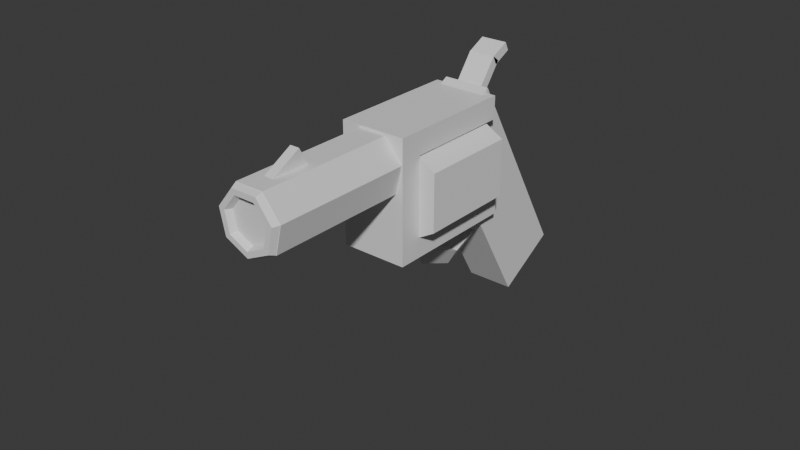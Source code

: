# Source: plchld_revolver_better.blend  (saved by Blender 4.0.36; exported with 4.5.12 LTS)
import bpy
from mathutils import Matrix  # noqa: F401  (used for matrix-valued properties, if any)

bpy.ops.wm.read_factory_settings(use_empty=True)
scene = bpy.context.scene
scene.name = 'Scene'

# ---- collections
col_collection = bpy.data.collections.new('Collection'); scene.collection.children.link(col_collection)

# ---- materials (node trees are filled in below, after node groups)
mat_material = bpy.data.materials.new('Material')
mat_material.alpha_threshold = 0.0
mat_material.use_transparent_shadow = False
mat_material.roughness = 0.5
mat_material.line_color = (0.0, 0.0, 0.0, 1.0)

# ---- material node trees
mat_material.use_nodes = True; mat_material.node_tree.nodes.clear()
_N = mat_material.node_tree.nodes; _L = mat_material.node_tree.links
n0 = _N.new('ShaderNodeOutputMaterial'); n0.name = 'Material Output'; n0.location = (300, 300)
n1 = _N.new('ShaderNodeBsdfPrincipled'); n1.name = 'Principled BSDF'; n1.location = (10, 300)
n1.inputs[3].default_value = 1.45
_L.new(n1.outputs[0], n0.inputs[0])
n0.is_active_output = True

# ---- world
world_world = bpy.data.worlds.new('World'); scene.world = world_world
world_world.use_nodes = True; world_world.node_tree.nodes.clear()
_N = world_world.node_tree.nodes; _L = world_world.node_tree.links
n0 = _N.new('ShaderNodeOutputWorld'); n0.name = 'World Output'; n0.location = (300, 300)
n1 = _N.new('ShaderNodeBackground'); n1.name = 'Background'; n1.location = (10, 300)
n1.inputs[0].default_value = (0.05088, 0.05088, 0.05088, 1.0)
_L.new(n1.outputs[0], n0.inputs[0])
n0.is_active_output = True
world_world.color = (0.05088, 0.05088, 0.05088)
world_world.use_sun_shadow = False
world_world.sun_shadow_jitter_overblur = 0.0

# ---- meshes
me_cube = bpy.data.meshes.new('Cube')
me_cube.from_pydata([(1.0, 1.0, 1.0), (1.0, 1.0, -1.0), (1.0, -1.0, 1.0), (1.0, -1.0, -1.0), (-1.0, 1.0, 1.0), (-1.0, 1.0, -1.0), (-1.0, -1.0, 1.0), (-1.0, -1.0, -1.0), (-1.35, -5.984, 1.984), (-1.228, -6.144, 2.007), (-0.9839, -6.162, 1.997), (-0.8617, -6.021, 1.964), (-0.9839, -5.862, 1.941), (-1.228, -5.844, 1.952), (-1.086, -6.37, 1.771), (-0.9875, -6.495, 1.813), (-0.7911, -6.443, 1.841), (-0.6928, -6.268, 1.828), (-0.7911, -6.143, 1.786), (-0.9875, -6.195, 1.757), (-0.003457, -6.543, 1.675), (-0.003145, -6.651, 1.726), (-0.002519, -6.569, 1.771), (-0.002206, -6.378, 1.767), (-0.002519, -6.269, 1.716), (-0.003145, -6.351, 1.671), (1.081, -6.372, 1.77), (0.9836, -6.496, 1.812), (0.7879, -6.445, 1.84), (0.6901, -6.269, 1.827), (0.7879, -6.145, 1.785), (0.9836, -6.196, 1.756), (1.352, -5.986, 1.983), (1.23, -6.146, 2.006), (0.985, -6.164, 1.996), (0.8627, -6.023, 1.963), (0.985, -5.864, 1.94), (1.23, -5.846, 1.95), (0.6045, -5.677, 2.154), (0.5498, -5.864, 2.162), (0.4404, -5.938, 2.121), (0.3857, -5.825, 2.072), (0.4404, -5.638, 2.065), (0.5498, -5.564, 2.106), (-0.5982, -5.676, 2.155), (-0.5441, -5.863, 2.162), (-0.4359, -5.937, 2.121), (-0.3817, -5.824, 2.073), (-0.4359, -5.637, 2.066), (-0.5441, -5.563, 2.107), (-1.224e-07, -2.901, 1.001), (-1.224e-07, -6.547, 1.673), (-1.095, -2.727, 1.096), (-1.095, -6.374, 1.769), (-1.365, -2.338, 1.312), (-1.365, -5.984, 1.984), (-0.6074, -2.025, 1.485), (-0.6074, -5.672, 2.157), (0.6074, -2.025, 1.485), (0.6074, -5.672, 2.157), (1.365, -2.338, 1.312), (1.365, -5.984, 1.984), (1.095, -2.727, 1.096), (1.095, -6.374, 1.769), (-0.2, -5.695, 1.616), (-0.2, -5.67, 2.069), (-0.2, -4.274, 1.608), (-0.2, -4.249, 2.061), (0.2, -5.695, 1.616), (0.2, -5.67, 2.069), (0.2, -4.274, 1.608), (0.2, -4.249, 2.061), (-1.4, -3.928, 0.6174), (-1.4, -3.612, 0.7921), (-1.4, -0.6005, 0.003981), (-1.4, -0.2848, 0.1786), (1.4, -3.928, 0.6174), (1.4, -3.612, 0.7921), (1.4, -0.6005, 0.003981), (1.4, -0.2848, 0.1786), (-1.093e-07, -2.643, 0.429), (0.433, -2.216, 0.3502), (-0.433, -2.216, 0.3502), (-1.545e-07, -2.807, 0.03048), (0.433, -2.331, 0.07126), (-0.433, -2.331, 0.07126), (-1.093e-07, -2.041, -0.2884), (0.433, -1.794, -0.152), (-0.433, -1.794, -0.152), (3.553e-14, -0.7928, -0.3409), (0.433, -0.9205, -0.1887), (-0.433, -0.9205, -0.1887), (-1.4, -3.612, 0.7921), (-1.4, -2.244, 1.549), (-1.4, -3.065, 0.6912), (-1.4, -1.697, 1.448), (1.4, -3.612, 0.7921), (1.4, -2.244, 1.549), (1.4, -3.065, 0.6912), (1.4, -1.697, 1.448), (-1.4, -2.013, 1.273), (-1.4, -1.697, 1.448), (-1.4, 0.5856, 0.7945), (-1.4, 0.9014, 0.9691), (1.4, -2.013, 1.273), (1.4, -1.697, 1.448), (1.4, 0.5856, 0.7945), (1.4, 0.9014, 0.9691)], [], [(0, 4, 6, 2), (3, 2, 6, 7), (7, 6, 4, 5), (5, 1, 3, 7), (1, 0, 2, 3), (5, 4, 0, 1), (8, 14, 15, 9), (9, 15, 16, 10), (10, 16, 17, 11), (11, 17, 18, 12), (12, 18, 19, 13), (13, 19, 14, 8), (14, 20, 21, 15), (15, 21, 22, 16), (16, 22, 23, 17), (17, 23, 24, 18), (18, 24, 25, 19), (19, 25, 20, 14), (20, 26, 27, 21), (21, 27, 28, 22), (22, 28, 29, 23), (23, 29, 30, 24), (24, 30, 31, 25), (25, 31, 26, 20), (26, 32, 33, 27), (27, 33, 34, 28), (28, 34, 35, 29), (29, 35, 36, 30), (30, 36, 37, 31), (31, 37, 32, 26), (32, 38, 39, 33), (33, 39, 40, 34), (34, 40, 41, 35), (35, 41, 42, 36), (36, 42, 43, 37), (37, 43, 38, 32), (38, 44, 45, 39), (39, 45, 46, 40), (40, 46, 47, 41), (41, 47, 48, 42), (42, 48, 49, 43), (43, 49, 44, 38), (44, 8, 9, 45), (45, 9, 10, 46), (46, 10, 11, 47), (47, 11, 12, 48), (48, 12, 13, 49), (49, 13, 8, 44), (50, 51, 53, 52), (52, 53, 55, 54), (54, 55, 57, 56), (56, 57, 59, 58), (58, 59, 61, 60), (53, 51, 63, 61, 59, 57, 55), (60, 61, 63, 62), (62, 63, 51, 50), (50, 52, 54, 56, 58, 60, 62), (64, 65, 67, 66), (66, 67, 71, 70), (70, 71, 69, 68), (68, 69, 65, 64), (66, 70, 68, 64), (71, 67, 65, 69), (72, 73, 75, 74), (74, 75, 79, 78), (78, 79, 77, 76), (76, 77, 73, 72), (74, 78, 76, 72), (79, 75, 73, 77), (80, 83, 84, 81), (81, 84, 85, 82), (82, 85, 83, 80), (83, 86, 87, 84), (84, 87, 88, 85), (85, 88, 86, 83), (86, 89, 90, 87), (87, 90, 91, 88), (88, 91, 89, 86), (81, 82, 80), (91, 90, 89), (92, 93, 95, 94), (94, 95, 99, 98), (98, 99, 97, 96), (96, 97, 93, 92), (94, 98, 96, 92), (99, 95, 93, 97), (100, 101, 103, 102), (102, 103, 107, 106), (106, 107, 105, 104), (104, 105, 101, 100), (102, 106, 104, 100), (107, 103, 101, 105)])
_uv = me_cube.uv_layers.new(name='UVMap')
_uv.uv.foreach_set('vector', [0.8544, 0.981, 0.8544, 0.8414, 0.9913, 0.8414, 0.9913, 0.981, 0.8953, 0.2793, 0.7557, 0.2793, 0.7557, 0.1396, 0.8953, 0.1396, 0.5208, 0.8815, 0.5208, 0.7419, 0.6604, 0.7419, 0.6604, 0.8815, 0.9927, 0.2829, 0.9927, 0.4225, 0.8559, 0.4225, 0.8559, 0.2829, 0.3811, 0.8846, 0.3811, 0.745, 0.5208, 0.745, 0.5208, 0.8846, 0.8544, 0.981, 0.7163, 0.981, 0.7163, 0.8414, 0.8544, 0.8414, 0.2027, 0.312, 0.2027, 0.3428, 0.1959, 0.349, 0.1959, 0.321, 0.1606, 0.5761, 0.182, 0.593, 0.1788, 0.6067, 0.1617, 0.5932, 0.1617, 0.5932, 0.1788, 0.6067, 0.1666, 0.6135, 0.1516, 0.6017, 0.2027, 0.3949, 0.2027, 0.4145, 0.1959, 0.4084, 0.1959, 0.3859, 0.2482, 0.5933, 0.2312, 0.6068, 0.228, 0.5931, 0.2493, 0.5762, 0.2493, 0.5762, 0.228, 0.5931, 0.2158, 0.5863, 0.2392, 0.5677, 0.2158, 0.5863, 0.2055, 0.6618, 0.1974, 0.6619, 0.2067, 0.5931, 0.182, 0.593, 0.1914, 0.6617, 0.1863, 0.6618, 0.1788, 0.6067, 0.1788, 0.6067, 0.1863, 0.6618, 0.1732, 0.6617, 0.1666, 0.6135, 0.1666, 0.6135, 0.1732, 0.6617, 0.165, 0.6617, 0.1575, 0.6066, 0.2312, 0.6068, 0.2237, 0.6619, 0.2187, 0.6618, 0.228, 0.5931, 0.228, 0.5931, 0.2187, 0.6618, 0.2055, 0.6618, 0.2158, 0.5863, 0.2055, 0.6618, 0.2161, 0.7376, 0.207, 0.7307, 0.1974, 0.6619, 0.1914, 0.6617, 0.1817, 0.7306, 0.1786, 0.7169, 0.1863, 0.6618, 0.1863, 0.6618, 0.1786, 0.7169, 0.1664, 0.7101, 0.1732, 0.6617, 0.1732, 0.6617, 0.1664, 0.7101, 0.1573, 0.7169, 0.165, 0.6617, 0.2237, 0.6619, 0.2314, 0.717, 0.2283, 0.7307, 0.2187, 0.6618, 0.2187, 0.6618, 0.2283, 0.7307, 0.2161, 0.7376, 0.2055, 0.6618, 0.1959, 0.3798, 0.1959, 0.349, 0.2027, 0.358, 0.2027, 0.3859, 0.1817, 0.7306, 0.1603, 0.7477, 0.1615, 0.7306, 0.1786, 0.7169, 0.1786, 0.7169, 0.1615, 0.7306, 0.1514, 0.7221, 0.1664, 0.7101, 0.1959, 0.4431, 0.1959, 0.4235, 0.2027, 0.4145, 0.2027, 0.437, 0.2314, 0.717, 0.2485, 0.7307, 0.2496, 0.7478, 0.2283, 0.7307, 0.2283, 0.7307, 0.2496, 0.7478, 0.2395, 0.7564, 0.2161, 0.7376, 0.1491, 0.7562, 0.1304, 0.704, 0.1433, 0.7002, 0.1603, 0.7477, 0.1603, 0.7477, 0.1433, 0.7002, 0.1478, 0.6926, 0.1615, 0.7306, 0.2272, 0.7308, 0.2408, 0.6927, 0.2492, 0.6889, 0.2373, 0.7222, 0.2373, 0.7222, 0.2492, 0.6889, 0.2621, 0.6927, 0.2485, 0.7307, 0.2485, 0.7307, 0.2621, 0.6927, 0.2666, 0.7003, 0.2496, 0.7478, 0.1391, 0.7477, 0.122, 0.7001, 0.1304, 0.704, 0.1491, 0.7562, 0.1304, 0.704, 0.1305, 0.62, 0.1434, 0.6238, 0.1433, 0.7002, 0.1433, 0.7002, 0.1434, 0.6238, 0.1479, 0.6314, 0.1478, 0.6926, 0.2408, 0.6927, 0.2407, 0.6316, 0.2491, 0.6353, 0.2492, 0.6889, 0.2492, 0.6889, 0.2491, 0.6353, 0.262, 0.6315, 0.2621, 0.6927, 0.2621, 0.6927, 0.262, 0.6315, 0.2665, 0.6239, 0.2666, 0.7003, 0.122, 0.7001, 0.1221, 0.6238, 0.1305, 0.62, 0.1304, 0.704, 0.1305, 0.62, 0.1495, 0.5676, 0.1606, 0.5761, 0.1434, 0.6238, 0.1434, 0.6238, 0.1606, 0.5761, 0.1617, 0.5932, 0.1479, 0.6314, 0.2407, 0.6316, 0.2269, 0.5933, 0.237, 0.6018, 0.2491, 0.6353, 0.2491, 0.6353, 0.237, 0.6018, 0.2482, 0.5933, 0.262, 0.6315, 0.262, 0.6315, 0.2482, 0.5933, 0.2493, 0.5762, 0.2665, 0.6239, 0.1221, 0.6238, 0.1393, 0.5761, 0.1495, 0.5676, 0.1305, 0.62, 0.2858, 0.2588, 0.2858, 3.969e-08, 0.3623, 0.01054, 0.3623, 0.2694, 0.4009, 0.2589, 0.4009, 1.106e-09, 0.4206, 0.02402, 0.4206, 0.2829, 2.422e-08, 0.2931, -5.254e-09, 0.03429, 0.05287, 0.05331, 0.05287, 0.3121, 0.05287, 0.3121, 0.05287, 0.05331, 0.1377, 0.05331, 0.1377, 0.3121, 0.1377, 0.3121, 0.1377, 0.05331, 0.1906, 0.03428, 0.1906, 0.2931, 0.01888, 0.01056, 0.0953, 2.827e-09, 0.1717, 0.01056, 0.1906, 0.03428, 0.1377, 0.05331, 0.05287, 0.05331, -5.254e-09, 0.03429, 0.3811, 0.2829, 0.3811, 0.02402, 0.4009, -8.65e-09, 0.4009, 0.2589, 0.2094, 0.2694, 0.2094, 0.01054, 0.2858, 3.969e-08, 0.2858, 0.2588, 0.2858, 0.2588, 0.3623, 0.2694, 0.3811, 0.293, 0.3283, 0.312, 0.2435, 0.312, 0.1906, 0.293, 0.2094, 0.2694, 0.3447, 0.7122, 0.3764, 0.7138, 0.3764, 0.8129, 0.3447, 0.8114, 0.6086, 0.278, 0.6086, 0.2464, 0.6365, 0.2464, 0.6365, 0.278, 0.6921, 0.8411, 0.6604, 0.8426, 0.6604, 0.7434, 0.6921, 0.7419, 0.5807, 0.2781, 0.5807, 0.2464, 0.6086, 0.2464, 0.6086, 0.2781, 0.3726, 0.9103, 0.3447, 0.9103, 0.3447, 0.8129, 0.3726, 0.8129, 0.1914, 0.8536, 0.1634, 0.8536, 0.1634, 0.7562, 0.1914, 0.7562, 0.2506, 0.312, 0.2666, 0.3315, 0.2666, 0.5677, 0.2506, 0.5482, 0.7162, 0.5191, 0.7163, 0.5382, 0.5208, 0.5382, 0.5208, 0.519, 0.2506, 0.5482, 0.2347, 0.5677, 0.2347, 0.3315, 0.2506, 0.312, 0.1955, 0.3121, 0.1955, 0.3314, 2.984e-08, 0.3314, 7.821e-06, 0.3121, 0.7162, 0.5191, 0.5208, 0.519, 0.5208, 0.2829, 0.7162, 0.2829, 0.1955, 0.5676, 3.255e-09, 0.5676, 2.984e-08, 0.3314, 0.1955, 0.3314, 0.2027, 0.5222, 0.2321, 0.5159, 0.2233, 0.5481, 0.2027, 0.5525, 0.5602, 0.2036, 0.5807, 0.2036, 0.5807, 0.2641, 0.5602, 0.2641, 0.6529, 0.2402, 0.6323, 0.2358, 0.6235, 0.2036, 0.6529, 0.2098, 0.2969, 0.573, 0.2969, 0.6299, 0.2666, 0.6449, 0.2666, 0.6051, 0.9163, 0.7018, 0.9163, 0.7415, 0.8559, 0.7415, 0.8559, 0.7018, 0.3271, 0.6051, 0.3271, 0.6449, 0.2969, 0.6299, 0.2969, 0.573, 0.2969, 0.6299, 0.2969, 0.716, 0.2666, 0.7052, 0.2666, 0.6449, 0.9163, 0.7415, 0.9163, 0.8019, 0.8559, 0.8019, 0.8559, 0.7415, 0.3271, 0.6449, 0.3271, 0.7052, 0.2969, 0.716, 0.2969, 0.6299, 0.6235, 0.2037, 0.5807, 0.2464, 0.5807, 0.2036, 0.8559, 0.8019, 0.9163, 0.8019, 0.8861, 0.8127, 0.3517, 0.7122, 0.3517, 0.603, 0.3764, 0.573, 0.3764, 0.6822, 0.03882, 0.5676, 0.122, 0.5676, 0.122, 0.763, 0.03882, 0.7631, 0.3271, 0.6822, 0.3271, 0.573, 0.3517, 0.603, 0.3517, 0.7122, 0.5033, 0.745, 0.42, 0.7449, 0.42, 0.5495, 0.5033, 0.5495, 0.03882, 0.5676, 0.03882, 0.7631, 4.643e-09, 0.7631, 1.226e-08, 0.5676, 0.3811, 0.7449, 0.3811, 0.5495, 0.42, 0.5495, 0.42, 0.7449, 0.2187, 0.312, 0.2347, 0.3315, 0.2347, 0.5159, 0.2187, 0.4965, 0.7557, 0.1844, 0.7557, 0.2036, 0.5602, 0.2036, 0.5602, 0.1844, 0.2187, 0.4965, 0.2027, 0.5159, 0.2027, 0.3315, 0.2187, 0.312, 0.7163, 0.5382, 0.7162, 0.5575, 0.5208, 0.5575, 0.5208, 0.5382, 0.7557, 0.1844, 0.5602, 0.1844, 0.5602, 1.846e-09, 0.7557, 1.639e-06, 0.7162, 0.7419, 0.5208, 0.7419, 0.5208, 0.5575, 0.7162, 0.5575])
me_cube.materials.append(mat_material)
me_cube.use_mirror_vertex_groups = False
me_cube.update()
me_cube_004 = bpy.data.meshes.new('Cube.004')
me_cube_004.from_pydata([(-1.0, -1.0, -1.0), (-1.0, -1.0, 1.0), (-1.0, 1.0, -1.0), (-1.0, 1.0, 1.0), (1.0, -1.0, -1.0), (1.0, -1.0, 1.0), (1.0, 1.0, -1.0), (1.0, 1.0, 1.0), (-1.0, 0.8056, -0.7976), (-1.0, 0.9872, 0.9844), (-1.0, 1.59, -2.795), (-1.0, 1.771, -1.013), (1.0, 0.8056, -0.7976), (1.0, 0.9872, 0.9844), (1.0, 1.59, -2.795), (1.0, 1.771, -1.013)], [], [(0, 1, 3, 2), (2, 3, 7, 6), (6, 7, 5, 4), (4, 5, 1, 0), (2, 6, 4, 0), (7, 3, 1, 5), (8, 9, 11, 10), (10, 11, 15, 14), (14, 15, 13, 12), (12, 13, 9, 8), (10, 14, 12, 8), (15, 11, 9, 13)])
_uv = me_cube_004.uv_layers.new(name='UVMap')
_uv.uv.foreach_set('vector', [0.7163, 0.4225, 0.7163, 0.2829, 0.8559, 0.2829, 0.8559, 0.4225, 0.3364, 0.896, 0.1974, 0.896, 0.1974, 0.7564, 0.3364, 0.7564, 0.7163, 0.5621, 0.7163, 0.4225, 0.8559, 0.4225, 0.8559, 0.5621, 0.1391, 0.9027, 6.169e-09, 0.9027, 6.53e-11, 0.7631, 0.1391, 0.7631, 0.8559, 0.7018, 0.7163, 0.7018, 0.7163, 0.5621, 0.8559, 0.5621, 0.8559, 0.8414, 0.7163, 0.8414, 0.7163, 0.7018, 0.8559, 0.7018, 0.3239, 0.4232, 0.3811, 0.312, 0.3811, 0.4618, 0.3239, 0.573, 0.3811, 0.5495, 0.3811, 0.4267, 0.5208, 0.4267, 0.5208, 0.5495, 0.3239, 0.573, 0.2666, 0.4618, 0.2666, 0.312, 0.3239, 0.4232, 0.4206, 0.1228, 0.4206, -4.161e-09, 0.5602, -4.161e-09, 0.5602, 0.1228, 0.5602, 0.2666, 0.4206, 0.2666, 0.4206, 0.1228, 0.5602, 0.1228, 0.5208, 0.4267, 0.3811, 0.4267, 0.3811, 0.2829, 0.5208, 0.2829])
me_cube_004.update()
me_cylinder = bpy.data.meshes.new('Cylinder')
me_cylinder.from_pydata([(0.0, 1.0, -1.0), (0.0, 1.0, 1.0), (0.866, 0.5, -1.0), (0.866, 0.5, 1.0), (0.866, -0.5, -1.0), (0.866, -0.5, 1.0), (0.0, -1.0, -1.0), (0.0, -1.0, 1.0), (-0.866, -0.5, -1.0), (-0.866, -0.5, 1.0), (-0.866, 0.5, -1.0), (-0.866, 0.5, 1.0)], [], [(0, 1, 3, 2), (2, 3, 5, 4), (4, 5, 7, 6), (6, 7, 9, 8), (3, 1, 11, 9, 7, 5), (8, 9, 11, 10), (10, 11, 1, 0), (0, 2, 4, 6, 8, 10)])
_uv = me_cylinder.uv_layers.new(name='UVMap')
_uv.uv.foreach_set('vector', [0.7906, 0.1396, 0.7906, 0.0, 0.8604, 0.0, 0.8604, 0.1396, 0.8604, 0.1396, 0.8604, 0.0, 0.8953, 0.0, 0.8953, 0.1396, 0.8953, 0.1396, 0.8953, 0.0, 0.9651, 0.0, 0.9651, 0.1396, 0.8953, 0.2793, 0.8953, 0.1396, 0.9302, 0.1396, 0.9302, 0.2793, 0.9768, 0.4574, 0.9768, 0.5272, 0.9163, 0.5621, 0.8559, 0.5272, 0.8559, 0.4574, 0.9163, 0.4225, 0.9302, 0.2793, 0.9302, 0.1396, 1.0, 0.1396, 1.0, 0.2793, 0.7557, 0.1396, 0.7557, 0.0, 0.7906, 0.0, 0.7906, 0.1396, 0.9768, 0.6669, 0.9163, 0.7018, 0.8559, 0.6669, 0.8559, 0.597, 0.9163, 0.5621, 0.9768, 0.597])
me_cylinder.update()
arm_armature = bpy.data.armatures.new('Armature')  # bones are not reproduced
arm_armature_001 = bpy.data.armatures.new('Armature.001')  # bones are not reproduced

# ---- objects
ob_cube = bpy.data.objects.new('Cube', me_cube)
ob_cube_004 = bpy.data.objects.new('Cube.004', me_cube_004)
ob_cylinder_001 = bpy.data.objects.new('Cylinder.001', me_cylinder)
ob_hammer = bpy.data.objects.new('hammer', arm_armature)
ob_cylinder_spin = bpy.data.objects.new('cylinder_spin', arm_armature_001)

# ---- transforms, parenting, visibility, modifiers, constraints
ob_cube.location = (0.0, 0.08, -0.15)
ob_cube.rotation_euler = (0.5236, 0.0, 0.0)
ob_cube.scale = (0.25, 0.38, 1.19)
ob_cube.lock_rotations_4d = False
ob_cube.empty_display_type = 'ARROWS'
ob_cube.lineart.crease_threshold = 0.0
ob_cube_004.parent = ob_hammer
ob_cube_004.location = (0.0, 0.0, 0.0)
ob_cube_004.rotation_euler = (0.925, 0.0, 0.0)
ob_cube_004.scale = (0.14, 0.25, 0.05)
ob_cylinder_001.parent = ob_cylinder_spin
ob_cylinder_001.location = (0.0, 0.0, 0.0)
ob_cylinder_001.rotation_euler = (-1.571, 0.0, 0.0)
ob_cylinder_001.scale = (0.6, 0.6, 0.52)
ob_hammer.location = (0.0, -0.06, 1.07)
ob_hammer.show_in_front = True
ob_cylinder_spin.location = (0.0, -0.82, 0.35)
ob_cylinder_spin.show_in_front = True

# ---- collection membership
col_collection.objects.link(ob_cube)
col_collection.objects.link(ob_cube_004)
col_collection.objects.link(ob_cylinder_001)
col_collection.objects.link(ob_hammer)
col_collection.objects.link(ob_cylinder_spin)

# ---- scene / render settings (as saved in the file)
scene.frame_start = 1; scene.frame_end = 250; scene.frame_set(1)
scene.render.engine = 'BLENDER_EEVEE_NEXT'
scene.cycles.sampling_pattern = 'TABULATED_SOBOL'
bpy.context.view_layer.update()

# ---- added for rendering (the .blend has no active camera and no usable light): camera, sun
cam_auto = bpy.data.cameras.new('AutoCamera')
cam_auto.lens = 50.0
cam_auto.sensor_width = 36.0
cam_auto.clip_end = 1000.0
ob_auto_camera = bpy.data.objects.new('AutoCamera', cam_auto)
scene.collection.objects.link(ob_auto_camera)
ob_auto_camera.location = (6.0419, -8.44592, 4.74544)
ob_auto_camera.rotation_euler = (1.09748, -7.21219e-08, 0.694738)
scene.camera = ob_auto_camera
light_auto_sun = bpy.data.lights.new('AutoSun', 'SUN')
light_auto_sun.energy = 3.0
light_auto_sun.angle = 0.0523599
ob_auto_sun = bpy.data.objects.new('AutoSun', light_auto_sun)
scene.collection.objects.link(ob_auto_sun)
ob_auto_sun.rotation_euler = (0.872665, 0.174533, 0.523599)
bpy.context.view_layer.update()
